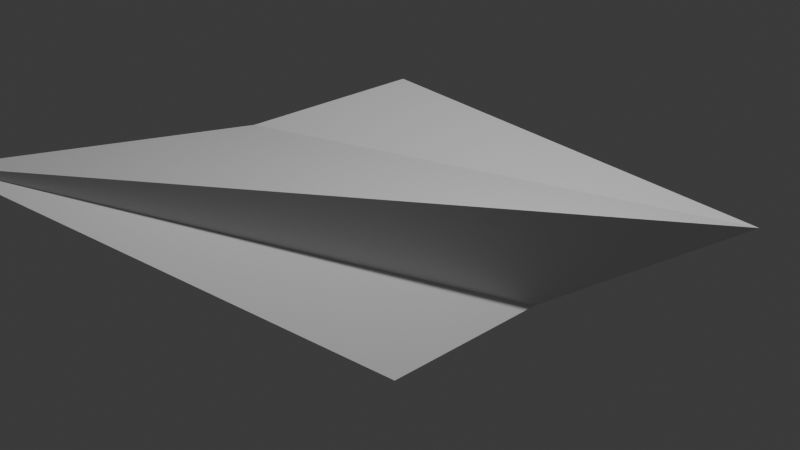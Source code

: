 # Source: test.blend  (saved by Blender 4.3.34; exported with 4.5.12 LTS)
import bpy
from mathutils import Matrix  # noqa: F401  (used for matrix-valued properties, if any)

bpy.ops.wm.read_factory_settings(use_empty=True)
scene = bpy.context.scene
scene.name = 'Scene'

# ---- collections
col_collection = bpy.data.collections.new('Collection'); scene.collection.children.link(col_collection)

# ---- materials (node trees are filled in below, after node groups)
mat_material = bpy.data.materials.new('Material')
mat_material.alpha_threshold = 0.0
mat_material.roughness = 0.5
mat_material.line_color = (0.0, 0.0, 0.0, 1.0)

# ---- material node trees
mat_material.use_nodes = True; mat_material.node_tree.nodes.clear()
_N = mat_material.node_tree.nodes; _L = mat_material.node_tree.links
n0 = _N.new('ShaderNodeOutputMaterial'); n0.name = 'Material Output'; n0.location = (300, 300)
n1 = _N.new('ShaderNodeBsdfPrincipled'); n1.name = 'Principled BSDF'; n1.location = (10, 300)
n1.inputs[3].default_value = 1.45
_L.new(n1.outputs[0], n0.inputs[0])
n0.is_active_output = True

# ---- world
world_world = bpy.data.worlds.new('World'); scene.world = world_world
world_world.use_nodes = True; world_world.node_tree.nodes.clear()
_N = world_world.node_tree.nodes; _L = world_world.node_tree.links
n0 = _N.new('ShaderNodeOutputWorld'); n0.name = 'World Output'; n0.location = (300, 300)
n1 = _N.new('ShaderNodeBackground'); n1.name = 'Background'; n1.location = (10, 300)
n1.inputs[0].default_value = (0.05088, 0.05088, 0.05088, 1.0)
_L.new(n1.outputs[0], n0.inputs[0])
n0.is_active_output = True
world_world.color = (0.05088, 0.05088, 0.05088)
world_world.sun_shadow_jitter_overblur = 0.0

# ---- cameras
cam_camera = bpy.data.cameras.new('Camera')
cam_camera.clip_end = 100.0
cam_camera.ortho_scale = 7.314

# ---- lights
light_light = bpy.data.lights.new('Light', 'POINT')
light_light.energy = 1000.0
light_light.shadow_soft_size = 0.1

# ---- meshes
me_cube = bpy.data.meshes.new('Cube')
me_cube.from_pydata([(2.44, 2.806, -0.1801), (1.0, 1.0, -1.0), (-0.7068, -4.143, 1.585), (1.0, -1.0, -1.0), (-1.0, 1.0, 1.0), (-1.0, 1.0, -1.0), (-1.0, -1.0, 1.0), (-1.0, -1.0, -1.0)], [], [(0, 4, 6, 2), (3, 2, 6, 7), (7, 6, 4, 5), (5, 1, 3, 7), (1, 0, 2, 3), (5, 4, 0, 1)])
_uv = me_cube.uv_layers.new(name='UVMap')
_uv.uv.foreach_set('vector', [0.625, 0.5, 0.875, 0.5, 0.875, 0.75, 0.625, 0.75, 0.375, 0.75, 0.625, 0.75, 0.625, 1.0, 0.375, 1.0, 0.375, 0.0, 0.625, 0.0, 0.625, 0.25, 0.375, 0.25, 0.125, 0.5, 0.375, 0.5, 0.375, 0.75, 0.125, 0.75, 0.375, 0.5, 0.625, 0.5, 0.625, 0.75, 0.375, 0.75, 0.375, 0.25, 0.625, 0.25, 0.625, 0.5, 0.375, 0.5])
me_cube.materials.append(mat_material)
me_cube.use_mirror_vertex_groups = False
me_cube.update()

# ---- objects
ob_cube = bpy.data.objects.new('Cube', me_cube)
ob_light = bpy.data.objects.new('Light', light_light)
ob_camera = bpy.data.objects.new('Camera', cam_camera)

# ---- transforms, parenting, visibility, modifiers, constraints
ob_cube.location = (0.0, 0.0, 0.0)
ob_cube.lock_rotations_4d = False
ob_cube.empty_display_type = 'ARROWS'
ob_cube.lineart.crease_threshold = 0.0
ob_light.location = (4.076, 1.005, 5.904)
ob_light.rotation_euler = (0.6503, 0.05522, 1.866)
ob_light.lock_rotations_4d = False
ob_light.empty_display_type = 'ARROWS'
ob_light.color = (0.0, 0.0, 0.0, 0.0)
ob_light.lineart.crease_threshold = 0.0
ob_camera.location = (7.359, -6.926, 4.958)
ob_camera.rotation_euler = (1.109, 0.0, 0.8149)
ob_camera.lock_rotations_4d = False
ob_camera.empty_display_type = 'ARROWS'
ob_camera.color = (0.0, 0.0, 0.0, 0.0)
ob_camera.display_type = 'WIRE'
ob_camera.lineart.crease_threshold = 0.0

# ---- collection membership
col_collection.objects.link(ob_cube)
col_collection.objects.link(ob_light)
col_collection.objects.link(ob_camera)

# ---- scene / render settings (as saved in the file)
scene.camera = ob_camera
scene.frame_start = 1; scene.frame_end = 250; scene.frame_set(1)
scene.render.engine = 'BLENDER_EEVEE_NEXT'
bpy.context.view_layer.update()
